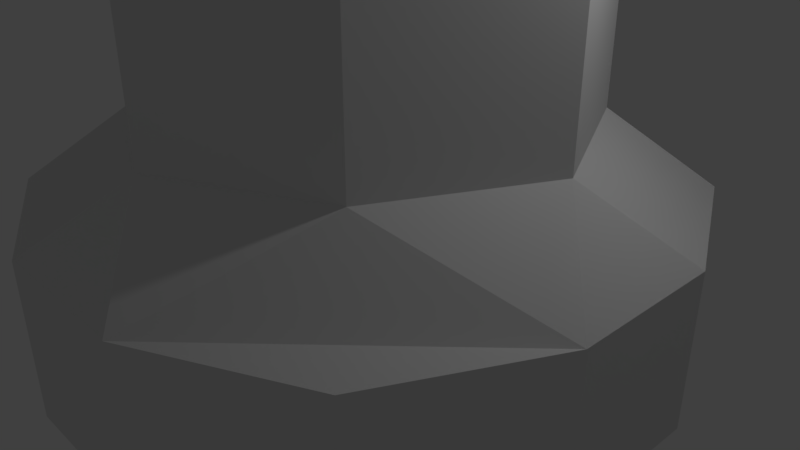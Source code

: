# Source: Pillar.blend  (saved by Blender 2.79.0; exported with 4.5.12 LTS)
import bpy
from mathutils import Matrix  # noqa: F401  (used for matrix-valued properties, if any)

bpy.ops.wm.read_factory_settings(use_empty=True)
scene = bpy.context.scene
scene.name = 'Scene'

# ---- collections
col_collection_1 = bpy.data.collections.new('Collection 1'); scene.collection.children.link(col_collection_1)

# ---- materials (node trees are filled in below, after node groups)
mat_material = bpy.data.materials.new('Material')
mat_material.alpha_threshold = 0.0
mat_material.use_transparent_shadow = False
mat_material.roughness = 0.5
mat_material.line_color = (0.0, 0.0, 0.0, 1.0)

# ---- material node trees

# ---- world
world_world = bpy.data.worlds.new('World'); scene.world = world_world
world_world.color = (0.05088, 0.05088, 0.05088)
world_world.use_sun_shadow = False
world_world.sun_shadow_jitter_overblur = 0.0
world_world.cycles.sampling_method = 'MANUAL'

# ---- cameras
cam_camera = bpy.data.cameras.new('Camera')
cam_camera.clip_end = 100.0
cam_camera.lens = 35.0
cam_camera.sensor_width = 32.0
cam_camera.sensor_height = 18.0
cam_camera.ortho_scale = 7.314
cam_camera.dof.focus_distance = 0.0
cam_camera.dof.aperture_fstop = 128.0

# ---- lights
light_lamp = bpy.data.lights.new('Lamp', 'POINT')
light_lamp.transmission_factor = 0.0
light_lamp.cutoff_distance = 30.0
light_lamp.energy = 100.0
light_lamp.shadow_buffer_clip_start = 1.001
light_lamp.shadow_soft_size = 0.1
light_lamp.shadow_maximum_resolution = 0.006
light_lamp.use_absolute_resolution = True

# ---- meshes
me_cube = bpy.data.meshes.new('Cube')
me_cube.from_pydata([(1.0, 1.0, -1.0), (1.0, -1.0, -1.0), (-1.0, -1.0, -1.0), (-1.0, 1.0, -1.0), (2.0, 2.0, 2.0), (2.0, -2.0, 2.0), (-2.0, -2.0, 2.0), (-2.0, 2.0, 2.0), (1.0, 4.0, -1.0), (-1.0, 4.0, -1.0), (1.0, 4.0, 1.0), (-1.0, 4.0, 1.0), (1.0, -4.0, -1.0), (-1.0, -4.0, -1.0), (1.0, -4.0, 1.0), (-1.0, -4.0, 1.0), (4.0, 1.0, -1.0), (4.0, -1.0, -1.0), (4.0, 1.0, 1.0), (4.0, -1.0, 1.0), (-4.0, -1.0, -1.0), (-4.0, 1.0, -1.0), (-4.0, -1.0, 1.0), (-4.0, 1.0, 1.0), (-1.0, 4.0, -1.0), (-1.0, 4.0, 1.0), (-3.0, 3.0, -1.0), (-3.0, 3.0, 1.0), (-1.0, -4.0, -1.0), (-1.0, -4.0, 1.0), (-3.0, -3.0, -1.0), (-3.0, -3.0, 1.0), (1.0, -4.0, -1.0), (1.0, -4.0, 1.0), (3.0, -3.0, -1.0), (3.0, -3.0, 1.0), (1.0, 4.0, -1.0), (1.0, 4.0, 1.0), (3.0, 3.0, -1.0), (3.0, 3.0, 1.0), (2.0, 2.0, 4.0), (2.0, -2.0, 4.0), (-2.0, 2.0, 4.0), (-2.0, -2.0, 4.0), (2.0, 2.0, 6.0), (2.0, -2.0, 6.0), (-2.0, 2.0, 6.0), (-2.0, -2.0, 6.0), (2.0, 2.0, 8.0), (2.0, -2.0, 8.0), (-2.0, 2.0, 8.0), (-2.0, -2.0, 8.0), (2.0, 2.0, 10.0), (2.0, -2.0, 10.0), (-2.0, 2.0, 10.0), (-2.0, -2.0, 10.0), (2.0, 2.0, 12.0), (2.0, -2.0, 12.0), (-2.0, 2.0, 12.0), (-2.0, -2.0, 12.0), (2.0, 2.0, 14.0), (2.0, -2.0, 14.0), (-2.0, 2.0, 14.0), (-2.0, -2.0, 14.0), (2.0, 2.0, 16.0), (2.0, -2.0, 16.0), (-2.0, 2.0, 16.0), (-2.0, -2.0, 16.0), (2.0, 2.0, 18.0), (2.0, -2.0, 18.0), (-2.0, 2.0, 18.0), (-2.0, -2.0, 18.0), (2.0, 2.0, 20.0), (2.0, -2.0, 20.0), (-2.0, 2.0, 20.0), (-2.0, -2.0, 20.0), (-5.96e-07, -3.0, 4.0), (-5.96e-07, -3.0, 20.0), (-5.96e-07, -3.0, 14.0), (-5.96e-07, -3.0, 8.0), (-5.96e-07, -3.0, 2.0), (-5.96e-07, -3.0, 18.0), (-5.96e-07, -3.0, 12.0), (-5.96e-07, -3.0, 6.0), (-5.96e-07, -3.0, 16.0), (-5.96e-07, -3.0, 10.0), (-3.0, 1.192e-07, 8.0), (-3.0, 1.192e-07, 2.0), (-3.0, 1.192e-07, 18.0), (-3.0, 1.192e-07, 12.0), (-3.0, 1.192e-07, 6.0), (-3.0, 1.192e-07, 16.0), (-3.0, 1.192e-07, 10.0), (-3.0, 1.192e-07, 4.0), (-3.0, 1.192e-07, 20.0), (-3.0, 1.192e-07, 14.0), (2.384e-07, 3.0, 16.0), (2.384e-07, 3.0, 10.0), (2.384e-07, 3.0, 2.0), (2.384e-07, 3.0, 4.0), (2.384e-07, 3.0, 14.0), (2.384e-07, 3.0, 8.0), (2.384e-07, 3.0, 20.0), (2.384e-07, 3.0, 18.0), (2.384e-07, 3.0, 12.0), (2.384e-07, 3.0, 6.0), (3.0, -4.768e-07, 2.0), (3.0, -4.768e-07, 18.0), (3.0, -4.768e-07, 12.0), (3.0, -4.768e-07, 6.0), (3.0, -4.768e-07, 16.0), (3.0, -4.768e-07, 10.0), (3.0, -4.768e-07, 4.0), (3.0, -4.768e-07, 20.0), (3.0, -4.768e-07, 14.0), (3.0, -4.768e-07, 8.0)], [], [(0, 1, 2, 3), (6, 80, 76, 43), (4, 106, 5, 19, 18), (2, 1, 12, 13), (7, 3, 24, 25), (3, 7, 11, 9), (10, 8, 9, 11), (0, 3, 9, 8), (4, 0, 8, 10), (7, 98, 4, 10, 11), (12, 14, 15, 13), (5, 80, 6, 15, 14), (6, 2, 13, 15), (1, 5, 14, 12), (16, 18, 19, 17), (1, 17, 34, 32), (18, 16, 38, 39), (1, 0, 16, 17), (20, 22, 23, 21), (3, 2, 20, 21), (6, 22, 31, 29), (6, 87, 7, 23, 22), (25, 24, 26, 27), (3, 21, 26, 24), (21, 23, 27, 26), (23, 7, 25, 27), (28, 29, 31, 30), (2, 6, 29, 28), (22, 20, 30, 31), (20, 2, 28, 30), (33, 32, 34, 35), (19, 5, 33, 35), (17, 19, 35, 34), (5, 1, 32, 33), (36, 37, 39, 38), (0, 4, 37, 36), (16, 0, 36, 38), (4, 18, 39, 37), (43, 76, 83, 47), (5, 106, 112, 41), (7, 87, 93, 42), (4, 98, 99, 40), (45, 109, 115, 49), (41, 112, 109, 45), (42, 93, 90, 46), (40, 99, 105, 44), (50, 86, 92, 54), (46, 90, 86, 50), (44, 105, 101, 48), (47, 83, 79, 51), (55, 85, 82, 59), (48, 101, 97, 52), (51, 79, 85, 55), (49, 115, 111, 53), (58, 89, 95, 62), (53, 111, 108, 57), (54, 92, 89, 58), (52, 97, 104, 56), (60, 100, 96, 64), (56, 104, 100, 60), (59, 82, 78, 63), (57, 108, 114, 61), (67, 84, 81, 71), (63, 78, 84, 67), (61, 114, 110, 65), (62, 95, 91, 66), (70, 88, 94, 74), (65, 110, 107, 69), (66, 91, 88, 70), (64, 96, 103, 68), (72, 102, 74, 94, 75, 77, 73, 113), (68, 103, 102, 72), (71, 81, 77, 75), (69, 107, 113, 73), (83, 76, 41, 45), (79, 83, 45, 49), (76, 80, 5, 41), (84, 78, 61, 65), (78, 82, 57, 61), (82, 85, 53, 57), (77, 81, 69, 73), (81, 84, 65, 69), (85, 79, 49, 53), (94, 88, 71, 75), (89, 92, 55, 59), (92, 86, 51, 55), (93, 87, 6, 43), (86, 90, 47, 51), (95, 89, 59, 63), (90, 93, 43, 47), (88, 91, 67, 71), (91, 95, 63, 67), (100, 104, 58, 62), (96, 100, 62, 66), (104, 97, 54, 58), (102, 103, 70, 74), (97, 101, 50, 54), (99, 98, 7, 42), (101, 105, 46, 50), (105, 99, 42, 46), (103, 96, 66, 70), (115, 109, 44, 48), (113, 107, 68, 72), (111, 115, 48, 52), (109, 112, 40, 44), (107, 110, 64, 68), (110, 114, 60, 64), (114, 108, 56, 60), (112, 106, 4, 40), (108, 111, 52, 56)])
me_cube.materials.append(mat_material)
me_cube.use_remesh_preserve_volume = False
me_cube.use_remesh_preserve_attributes = False
me_cube.use_mirror_vertex_groups = False
me_cube.update()

# ---- objects
ob_cube = bpy.data.objects.new('Cube', me_cube)
ob_lamp = bpy.data.objects.new('Lamp', light_lamp)
ob_camera = bpy.data.objects.new('Camera', cam_camera)

# ---- transforms, parenting, visibility, modifiers, constraints
ob_cube.location = (0.0, 0.0, 0.0)
ob_cube.lock_rotations_4d = False
ob_cube.empty_display_type = 'ARROWS'
ob_cube.lineart.crease_threshold = 0.0
ob_lamp.location = (4.076, 1.005, 5.904)
ob_lamp.rotation_euler = (0.6503, 0.05522, 1.866)
ob_lamp.lock_rotations_4d = False
ob_lamp.empty_display_type = 'ARROWS'
ob_lamp.color = (0.0, 0.0, 0.0, 0.0)
ob_lamp.lineart.crease_threshold = 0.0
ob_camera.location = (7.481, -6.508, 5.344)
ob_camera.rotation_euler = (1.109, 0.0, 0.8149)
ob_camera.lock_rotations_4d = False
ob_camera.empty_display_type = 'ARROWS'
ob_camera.color = (0.0, 0.0, 0.0, 0.0)
ob_camera.display_type = 'WIRE'
ob_camera.lineart.crease_threshold = 0.0

# ---- collection membership
col_collection_1.objects.link(ob_cube)
col_collection_1.objects.link(ob_lamp)
col_collection_1.objects.link(ob_camera)

# ---- scene / render settings (as saved in the file)
scene.camera = ob_camera
scene.frame_start = 1; scene.frame_end = 250; scene.frame_set(1)
scene.render.engine = 'BLENDER_EEVEE_NEXT'
scene.render.resolution_percentage = 50
scene.render.dither_intensity = 0.0
scene.cycles.use_denoising = False
scene.cycles.samples = 128
scene.cycles.sampling_pattern = 'TABULATED_SOBOL'
scene.cycles.use_adaptive_sampling = False
scene.cycles.use_light_tree = False
scene.cycles.blur_glossy = 0.0
scene.cycles.sample_clamp_indirect = 0.0
scene.view_settings.view_transform = 'Standard'
bpy.context.view_layer.update()
